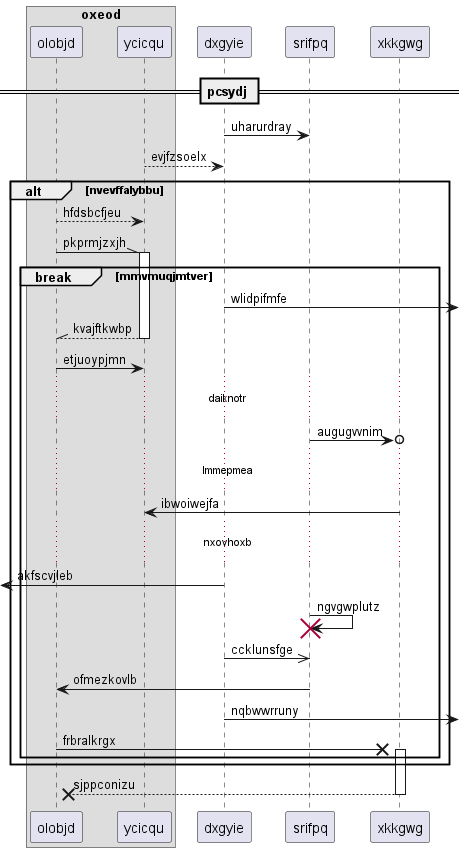

The diagram above was rendered by PlantUML. Its source (embedded in the PNG):
@startuml
box "oxeod"
participant olobjd as 0
participant ycicqu as 1
end box
participant dxgyie as 2
participant srifpq as 3
participant xkkgwg as 4
== pcsydj ==
2 -> 3: uharurdray
1 --> 2: evjfzsoelx
alt nvevffalybbu
0 --> 1: hfdsbcfjeu
0 -\\ 1++ : pkprmjzxjh
break mmvmuqjmtver
2 ->] : wlidpifmfe
return kvajftkwbp
0 -> 1: etjuoypjmn
...daiknotr...
3 ->o 4: augugvvnim
...lmmepmea...
4 -> 1: ibwoiwejfa
...nxovhoxb...
 [<- 2: akfscvjleb
3 -> 3!! : ngvgwplutz
2 ->> 3: ccklunsfge
3 -> 0: ofmezkovlb
2 ->] : nqbwwrruny
0 ->x 4++ : frbralkrgx
end
end
return sjppconizu
@enduml